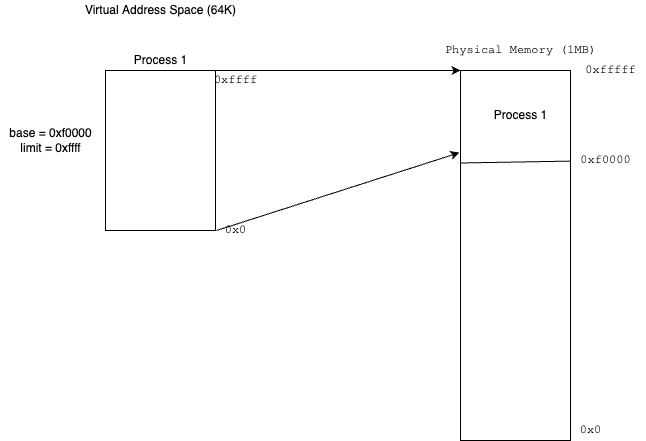

The diagram above was exported from draw.io. Its source (the exported page's mxGraphModel, read from the mxfile embedded in the PNG):
<mxGraphModel dx="1416" dy="788" grid="1" gridSize="10" guides="1" tooltips="1" connect="1" arrows="1" fold="1" page="1" pageScale="1" pageWidth="850" pageHeight="1100" math="0" shadow="0">
  <root>
    <mxCell id="0" />
    <mxCell id="1" parent="0" />
    <mxCell id="j2H9gyz2K_Q1OBTiZp_x-1" value="" style="rounded=0;whiteSpace=wrap;html=1;" parent="1" vertex="1">
      <mxGeometry x="120" y="200" width="110" height="160" as="geometry" />
    </mxCell>
    <mxCell id="j2H9gyz2K_Q1OBTiZp_x-2" value="0x0" style="text;html=1;align=center;verticalAlign=middle;resizable=0;points=[];autosize=1;strokeColor=none;fillColor=none;fontFamily=Courier New;" parent="1" vertex="1">
      <mxGeometry x="230" y="350" width="40" height="20" as="geometry" />
    </mxCell>
    <mxCell id="j2H9gyz2K_Q1OBTiZp_x-3" value="0xffff" style="text;html=1;align=center;verticalAlign=middle;resizable=0;points=[];autosize=1;strokeColor=none;fillColor=none;fontFamily=Courier New;" parent="1" vertex="1">
      <mxGeometry x="220" y="200" width="60" height="20" as="geometry" />
    </mxCell>
    <mxCell id="j2H9gyz2K_Q1OBTiZp_x-4" value="Virtual Address Space (64K)" style="text;html=1;align=center;verticalAlign=middle;resizable=0;points=[];autosize=1;strokeColor=none;fillColor=none;" parent="1" vertex="1">
      <mxGeometry x="90" y="130" width="170" height="20" as="geometry" />
    </mxCell>
    <mxCell id="j2H9gyz2K_Q1OBTiZp_x-5" value="Process 1" style="text;html=1;align=center;verticalAlign=middle;resizable=0;points=[];autosize=1;strokeColor=none;fillColor=none;" parent="1" vertex="1">
      <mxGeometry x="140" y="180" width="70" height="20" as="geometry" />
    </mxCell>
    <mxCell id="j2H9gyz2K_Q1OBTiZp_x-6" value="base = 0xf0000&lt;br&gt;limit = 0xffff" style="text;html=1;align=center;verticalAlign=middle;resizable=0;points=[];autosize=1;strokeColor=none;fillColor=none;" parent="1" vertex="1">
      <mxGeometry x="15" y="255" width="100" height="30" as="geometry" />
    </mxCell>
    <mxCell id="j2H9gyz2K_Q1OBTiZp_x-7" value="" style="rounded=0;whiteSpace=wrap;html=1;" parent="1" vertex="1">
      <mxGeometry x="475" y="200" width="110" height="370" as="geometry" />
    </mxCell>
    <mxCell id="j2H9gyz2K_Q1OBTiZp_x-8" value="0x0" style="text;html=1;align=center;verticalAlign=middle;resizable=0;points=[];autosize=1;strokeColor=none;fillColor=none;fontFamily=Courier New;" parent="1" vertex="1">
      <mxGeometry x="585" y="550" width="40" height="20" as="geometry" />
    </mxCell>
    <mxCell id="j2H9gyz2K_Q1OBTiZp_x-9" value="0xfffff" style="text;html=1;align=center;verticalAlign=middle;resizable=0;points=[];autosize=1;strokeColor=none;fillColor=none;fontFamily=Courier New;" parent="1" vertex="1">
      <mxGeometry x="590" y="190" width="70" height="20" as="geometry" />
    </mxCell>
    <mxCell id="j2H9gyz2K_Q1OBTiZp_x-10" value="0xf0000" style="text;html=1;align=center;verticalAlign=middle;resizable=0;points=[];autosize=1;strokeColor=none;fillColor=none;fontFamily=Courier New;" parent="1" vertex="1">
      <mxGeometry x="585" y="280" width="70" height="20" as="geometry" />
    </mxCell>
    <mxCell id="j2H9gyz2K_Q1OBTiZp_x-11" value="" style="endArrow=classic;html=1;rounded=0;fontFamily=Courier New;exitX=0.025;exitY=0.5;exitDx=0;exitDy=0;exitPerimeter=0;entryX=-0.009;entryY=0.222;entryDx=0;entryDy=0;entryPerimeter=0;" parent="1" source="j2H9gyz2K_Q1OBTiZp_x-2" target="j2H9gyz2K_Q1OBTiZp_x-7" edge="1">
      <mxGeometry width="50" height="50" relative="1" as="geometry">
        <mxPoint x="330" y="440" as="sourcePoint" />
        <mxPoint x="380" y="390" as="targetPoint" />
      </mxGeometry>
    </mxCell>
    <mxCell id="j2H9gyz2K_Q1OBTiZp_x-12" value="Process 1" style="text;html=1;align=center;verticalAlign=middle;resizable=0;points=[];autosize=1;strokeColor=none;fillColor=none;" parent="1" vertex="1">
      <mxGeometry x="500" y="235" width="70" height="20" as="geometry" />
    </mxCell>
    <mxCell id="j2H9gyz2K_Q1OBTiZp_x-13" value="" style="endArrow=none;html=1;rounded=0;fontFamily=Courier New;exitX=0;exitY=0.25;exitDx=0;exitDy=0;" parent="1" source="j2H9gyz2K_Q1OBTiZp_x-7" target="j2H9gyz2K_Q1OBTiZp_x-10" edge="1">
      <mxGeometry width="50" height="50" relative="1" as="geometry">
        <mxPoint x="500" y="330" as="sourcePoint" />
        <mxPoint x="550" y="280" as="targetPoint" />
      </mxGeometry>
    </mxCell>
    <mxCell id="j2H9gyz2K_Q1OBTiZp_x-14" value="" style="endArrow=classic;html=1;rounded=0;fontFamily=Courier New;exitX=0.167;exitY=0;exitDx=0;exitDy=0;exitPerimeter=0;entryX=0;entryY=0;entryDx=0;entryDy=0;" parent="1" source="j2H9gyz2K_Q1OBTiZp_x-3" target="j2H9gyz2K_Q1OBTiZp_x-7" edge="1">
      <mxGeometry width="50" height="50" relative="1" as="geometry">
        <mxPoint x="241" y="370" as="sourcePoint" />
        <mxPoint x="489.01" y="292.14" as="targetPoint" />
      </mxGeometry>
    </mxCell>
    <mxCell id="j2H9gyz2K_Q1OBTiZp_x-15" value="Physical Memory (1MB)" style="text;html=1;align=center;verticalAlign=middle;resizable=0;points=[];autosize=1;strokeColor=none;fillColor=none;fontFamily=Courier New;" parent="1" vertex="1">
      <mxGeometry x="450" y="170" width="170" height="20" as="geometry" />
    </mxCell>
  </root>
</mxGraphModel>